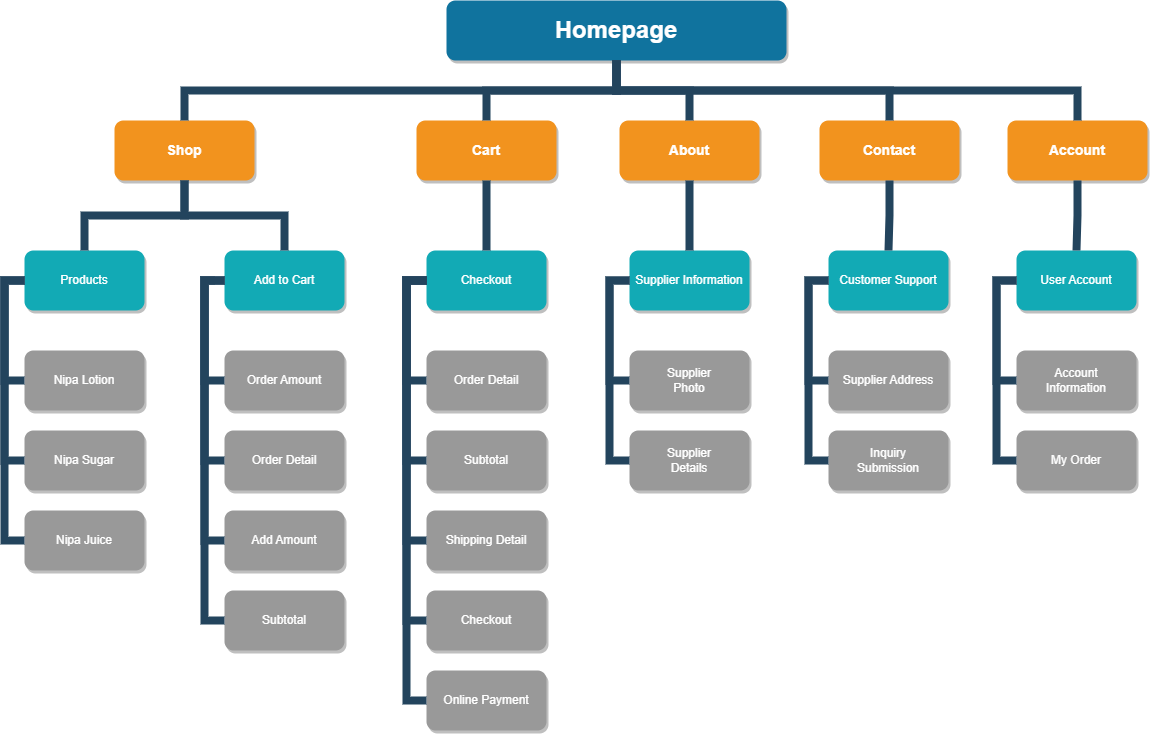

The diagram above was exported from draw.io. Its source (the exported page's mxGraphModel, read from the mxfile embedded in the PNG):
<mxGraphModel dx="1750" dy="955" grid="1" gridSize="10" guides="1" tooltips="1" connect="1" arrows="1" fold="1" page="1" pageScale="1" pageWidth="1169" pageHeight="826" background="none" math="0" shadow="0">
  <root>
    <mxCell id="0" />
    <mxCell id="1" parent="0" />
    <mxCell id="2" value="Homepage" style="whiteSpace=wrap;rounded=1;shadow=1;fillColor=#10739E;strokeColor=none;fontColor=#FFFFFF;fontStyle=1;fontSize=24" parent="1" vertex="1">
      <mxGeometry x="455" y="70" width="340" height="60" as="geometry" />
    </mxCell>
    <mxCell id="3" value="Shop" style="whiteSpace=wrap;rounded=1;fillColor=#F2931E;strokeColor=none;shadow=1;fontColor=#FFFFFF;fontStyle=1;fontSize=14" parent="1" vertex="1">
      <mxGeometry x="123" y="189.9999999999998" width="140" height="60" as="geometry" />
    </mxCell>
    <mxCell id="4" value="Cart" style="whiteSpace=wrap;rounded=1;fillColor=#F2931E;strokeColor=none;shadow=1;fontColor=#FFFFFF;fontStyle=1;fontSize=14" parent="1" vertex="1">
      <mxGeometry x="425" y="189.9999999999998" width="140" height="60" as="geometry" />
    </mxCell>
    <mxCell id="6" value="About" style="whiteSpace=wrap;rounded=1;fillColor=#F2931E;strokeColor=none;shadow=1;fontColor=#FFFFFF;fontStyle=1;fontSize=14" parent="1" vertex="1">
      <mxGeometry x="628" y="189.9999999999998" width="140" height="60" as="geometry" />
    </mxCell>
    <mxCell id="7" value="Contact" style="whiteSpace=wrap;rounded=1;fillColor=#F2931E;strokeColor=none;shadow=1;fontColor=#FFFFFF;fontStyle=1;fontSize=14" parent="1" vertex="1">
      <mxGeometry x="828" y="189.9999999999998" width="140" height="60" as="geometry" />
    </mxCell>
    <mxCell id="8" value="Account" style="whiteSpace=wrap;rounded=1;fillColor=#F2931E;strokeColor=none;shadow=1;fontColor=#FFFFFF;fontStyle=1;fontSize=14" parent="1" vertex="1">
      <mxGeometry x="1016" y="189.9999999999998" width="140" height="60" as="geometry" />
    </mxCell>
    <mxCell id="10" value="Products" style="whiteSpace=wrap;rounded=1;fillColor=#12AAB5;strokeColor=none;shadow=1;fontColor=#FFFFFF;" parent="1" vertex="1">
      <mxGeometry x="33" y="320.0000000000001" width="120" height="60" as="geometry" />
    </mxCell>
    <mxCell id="12" value="Add to Cart" style="whiteSpace=wrap;rounded=1;fillColor=#12AAB5;strokeColor=none;shadow=1;fontColor=#FFFFFF;" parent="1" vertex="1">
      <mxGeometry x="233" y="320.0000000000001" width="120" height="60" as="geometry" />
    </mxCell>
    <mxCell id="23" value="Nipa Lotion" style="whiteSpace=wrap;rounded=1;fillColor=#999999;strokeColor=none;shadow=1;fontColor=#FFFFFF;fontStyle=0" parent="1" vertex="1">
      <mxGeometry x="32.99999999999994" y="420.0000000000001" width="120" height="60" as="geometry" />
    </mxCell>
    <mxCell id="24" value="Nipa Sugar" style="whiteSpace=wrap;rounded=1;fillColor=#999999;strokeColor=none;shadow=1;fontColor=#FFFFFF;fontStyle=0" parent="1" vertex="1">
      <mxGeometry x="33.000000000000114" y="500.0000000000001" width="120" height="60" as="geometry" />
    </mxCell>
    <mxCell id="25" value="Nipa Juice" style="whiteSpace=wrap;rounded=1;fillColor=#999999;strokeColor=none;shadow=1;fontColor=#FFFFFF;fontStyle=0" parent="1" vertex="1">
      <mxGeometry x="33.00000000000006" y="580.0000000000001" width="120" height="60" as="geometry" />
    </mxCell>
    <mxCell id="38" value="Order Amount" style="whiteSpace=wrap;rounded=1;fillColor=#999999;strokeColor=none;shadow=1;fontColor=#FFFFFF;fontStyle=0" parent="1" vertex="1">
      <mxGeometry x="232.9999999999996" y="420.0000000000001" width="120" height="60" as="geometry" />
    </mxCell>
    <mxCell id="39" value="Order Detail" style="whiteSpace=wrap;rounded=1;fillColor=#999999;strokeColor=none;shadow=1;fontColor=#FFFFFF;fontStyle=0" parent="1" vertex="1">
      <mxGeometry x="232.99999999999977" y="500.0000000000001" width="120" height="60" as="geometry" />
    </mxCell>
    <mxCell id="40" value="Add Amount" style="whiteSpace=wrap;rounded=1;fillColor=#999999;strokeColor=none;shadow=1;fontColor=#FFFFFF;fontStyle=0" parent="1" vertex="1">
      <mxGeometry x="232.99999999999972" y="580.0000000000001" width="120" height="60" as="geometry" />
    </mxCell>
    <mxCell id="41" value="Subtotal" style="whiteSpace=wrap;rounded=1;fillColor=#999999;strokeColor=none;shadow=1;fontColor=#FFFFFF;fontStyle=0" parent="1" vertex="1">
      <mxGeometry x="232.9999999999999" y="660.0000000000001" width="120" height="60" as="geometry" />
    </mxCell>
    <mxCell id="43" value="Checkout" style="whiteSpace=wrap;rounded=1;fillColor=#12AAB5;strokeColor=none;shadow=1;fontColor=#FFFFFF;" parent="1" vertex="1">
      <mxGeometry x="434.9999999999998" y="320.0000000000001" width="120" height="60" as="geometry" />
    </mxCell>
    <mxCell id="45" value="Order Detail" style="whiteSpace=wrap;rounded=1;fillColor=#999999;strokeColor=none;shadow=1;fontColor=#FFFFFF;fontStyle=0" parent="1" vertex="1">
      <mxGeometry x="434.9999999999998" y="420.0000000000001" width="120" height="60" as="geometry" />
    </mxCell>
    <mxCell id="46" value="Subtotal" style="whiteSpace=wrap;rounded=1;fillColor=#999999;strokeColor=none;shadow=1;fontColor=#FFFFFF;fontStyle=0" parent="1" vertex="1">
      <mxGeometry x="434.9999999999999" y="500.0000000000001" width="120" height="60" as="geometry" />
    </mxCell>
    <mxCell id="47" value="Shipping Detail" style="whiteSpace=wrap;rounded=1;fillColor=#999999;strokeColor=none;shadow=1;fontColor=#FFFFFF;fontStyle=0" parent="1" vertex="1">
      <mxGeometry x="434.9999999999998" y="580.0000000000001" width="120" height="60" as="geometry" />
    </mxCell>
    <mxCell id="48" value="Checkout" style="whiteSpace=wrap;rounded=1;fillColor=#999999;strokeColor=none;shadow=1;fontColor=#FFFFFF;fontStyle=0" parent="1" vertex="1">
      <mxGeometry x="435" y="660.0000000000001" width="120" height="60" as="geometry" />
    </mxCell>
    <mxCell id="49" value="Online Payment" style="whiteSpace=wrap;rounded=1;fillColor=#999999;strokeColor=none;shadow=1;fontColor=#FFFFFF;fontStyle=0" parent="1" vertex="1">
      <mxGeometry x="435.0000000000001" y="740.0000000000001" width="120" height="60" as="geometry" />
    </mxCell>
    <mxCell id="103" value="" style="edgeStyle=elbowEdgeStyle;elbow=vertical;rounded=0;fontColor=#000000;endArrow=none;endFill=0;strokeWidth=8;strokeColor=#23445D;" parent="1" source="3" target="10" edge="1">
      <mxGeometry width="100" height="100" relative="1" as="geometry">
        <mxPoint x="-17" y="310" as="sourcePoint" />
        <mxPoint x="83" y="210" as="targetPoint" />
      </mxGeometry>
    </mxCell>
    <mxCell id="104" value="" style="edgeStyle=elbowEdgeStyle;elbow=vertical;rounded=0;fontColor=#000000;endArrow=none;endFill=0;strokeWidth=8;strokeColor=#23445D;" parent="1" source="3" target="12" edge="1">
      <mxGeometry width="100" height="100" relative="1" as="geometry">
        <mxPoint x="323" y="310" as="sourcePoint" />
        <mxPoint x="423" y="210" as="targetPoint" />
      </mxGeometry>
    </mxCell>
    <mxCell id="105" value="" style="edgeStyle=elbowEdgeStyle;elbow=horizontal;rounded=0;fontColor=#000000;endArrow=none;endFill=0;strokeWidth=8;strokeColor=#23445D;" parent="1" source="10" target="23" edge="1">
      <mxGeometry width="100" height="100" relative="1" as="geometry">
        <mxPoint x="-27" y="500" as="sourcePoint" />
        <mxPoint x="73" y="400" as="targetPoint" />
        <Array as="points">
          <mxPoint x="13" y="400" />
        </Array>
      </mxGeometry>
    </mxCell>
    <mxCell id="106" value="" style="edgeStyle=elbowEdgeStyle;elbow=horizontal;rounded=0;fontColor=#000000;endArrow=none;endFill=0;strokeWidth=8;strokeColor=#23445D;" parent="1" source="10" target="24" edge="1">
      <mxGeometry width="100" height="100" relative="1" as="geometry">
        <mxPoint x="43" y="360" as="sourcePoint" />
        <mxPoint x="43" y="460" as="targetPoint" />
        <Array as="points">
          <mxPoint x="13" y="420" />
        </Array>
      </mxGeometry>
    </mxCell>
    <mxCell id="110" value="" style="edgeStyle=elbowEdgeStyle;elbow=horizontal;rounded=0;fontColor=#000000;endArrow=none;endFill=0;strokeWidth=8;strokeColor=#23445D;" parent="1" source="10" target="25" edge="1">
      <mxGeometry width="100" height="100" relative="1" as="geometry">
        <mxPoint x="73" y="390" as="sourcePoint" />
        <mxPoint x="73" y="490" as="targetPoint" />
        <Array as="points">
          <mxPoint x="13" y="450" />
        </Array>
      </mxGeometry>
    </mxCell>
    <mxCell id="111" value="" style="edgeStyle=elbowEdgeStyle;elbow=horizontal;rounded=0;fontColor=#000000;endArrow=none;endFill=0;strokeWidth=8;strokeColor=#23445D;" parent="1" target="38" edge="1">
      <mxGeometry width="100" height="100" relative="1" as="geometry">
        <mxPoint x="223" y="350.0000000000004" as="sourcePoint" />
        <mxPoint x="223" y="450.0000000000004" as="targetPoint" />
        <Array as="points">
          <mxPoint x="213" y="400" />
        </Array>
      </mxGeometry>
    </mxCell>
    <mxCell id="112" value="" style="edgeStyle=elbowEdgeStyle;elbow=horizontal;rounded=0;fontColor=#000000;endArrow=none;endFill=0;strokeWidth=8;strokeColor=#23445D;" parent="1" source="12" target="39" edge="1">
      <mxGeometry width="100" height="100" relative="1" as="geometry">
        <mxPoint x="223" y="350.0000000000004" as="sourcePoint" />
        <mxPoint x="223" y="530.0000000000005" as="targetPoint" />
        <Array as="points">
          <mxPoint x="213" y="440" />
        </Array>
      </mxGeometry>
    </mxCell>
    <mxCell id="114" value="" style="edgeStyle=elbowEdgeStyle;elbow=horizontal;rounded=0;fontColor=#000000;endArrow=none;endFill=0;strokeWidth=8;strokeColor=#23445D;" parent="1" source="12" target="41" edge="1">
      <mxGeometry width="100" height="100" relative="1" as="geometry">
        <mxPoint x="223" y="350.0000000000004" as="sourcePoint" />
        <mxPoint x="223.00000000000023" y="690.0000000000003" as="targetPoint" />
        <Array as="points">
          <mxPoint x="213" y="520" />
        </Array>
      </mxGeometry>
    </mxCell>
    <mxCell id="115" value="" style="edgeStyle=elbowEdgeStyle;elbow=horizontal;rounded=0;fontColor=#000000;endArrow=none;endFill=0;strokeWidth=8;strokeColor=#23445D;" parent="1" source="12" target="40" edge="1">
      <mxGeometry width="100" height="100" relative="1" as="geometry">
        <mxPoint x="223" y="350.0000000000004" as="sourcePoint" />
        <mxPoint x="223" y="610.0000000000003" as="targetPoint" />
        <Array as="points">
          <mxPoint x="213" y="480" />
        </Array>
      </mxGeometry>
    </mxCell>
    <mxCell id="116" value="" style="edgeStyle=elbowEdgeStyle;elbow=vertical;rounded=0;fontColor=#000000;endArrow=none;endFill=0;strokeWidth=8;strokeColor=#23445D;" parent="1" source="4" target="43" edge="1">
      <mxGeometry width="100" height="100" relative="1" as="geometry">
        <mxPoint x="135" y="259.9999999999998" as="sourcePoint" />
        <mxPoint x="35" y="330" as="targetPoint" />
      </mxGeometry>
    </mxCell>
    <mxCell id="118" value="" style="edgeStyle=elbowEdgeStyle;elbow=horizontal;rounded=0;fontColor=#000000;endArrow=none;endFill=0;strokeWidth=8;strokeColor=#23445D;" parent="1" source="43" target="45" edge="1">
      <mxGeometry width="100" height="100" relative="1" as="geometry">
        <mxPoint x="415" y="350.00000000000045" as="sourcePoint" />
        <mxPoint x="424.99999999999955" y="450" as="targetPoint" />
        <Array as="points">
          <mxPoint x="415" y="400" />
        </Array>
      </mxGeometry>
    </mxCell>
    <mxCell id="119" value="" style="edgeStyle=elbowEdgeStyle;elbow=horizontal;rounded=0;fontColor=#000000;endArrow=none;endFill=0;strokeWidth=8;strokeColor=#23445D;" parent="1" source="43" target="46" edge="1">
      <mxGeometry width="100" height="100" relative="1" as="geometry">
        <mxPoint x="425" y="350" as="sourcePoint" />
        <mxPoint x="424.9999999999998" y="530" as="targetPoint" />
        <Array as="points">
          <mxPoint x="415" y="440" />
        </Array>
      </mxGeometry>
    </mxCell>
    <mxCell id="120" value="" style="edgeStyle=elbowEdgeStyle;elbow=horizontal;rounded=0;fontColor=#000000;endArrow=none;endFill=0;strokeWidth=8;strokeColor=#23445D;" parent="1" source="43" target="49" edge="1">
      <mxGeometry width="100" height="100" relative="1" as="geometry">
        <mxPoint x="425" y="350" as="sourcePoint" />
        <mxPoint x="425" y="770" as="targetPoint" />
        <Array as="points">
          <mxPoint x="415" y="570" />
        </Array>
      </mxGeometry>
    </mxCell>
    <mxCell id="121" value="" style="edgeStyle=elbowEdgeStyle;elbow=horizontal;rounded=0;fontColor=#000000;endArrow=none;endFill=0;strokeWidth=8;strokeColor=#23445D;" parent="1" source="43" target="48" edge="1">
      <mxGeometry width="100" height="100" relative="1" as="geometry">
        <mxPoint x="425" y="350" as="sourcePoint" />
        <mxPoint x="425" y="690" as="targetPoint" />
        <Array as="points">
          <mxPoint x="415" y="520" />
        </Array>
      </mxGeometry>
    </mxCell>
    <mxCell id="122" value="" style="edgeStyle=elbowEdgeStyle;elbow=horizontal;rounded=0;fontColor=#000000;endArrow=none;endFill=0;strokeWidth=8;strokeColor=#23445D;" parent="1" source="43" target="47" edge="1">
      <mxGeometry width="100" height="100" relative="1" as="geometry">
        <mxPoint x="425" y="350" as="sourcePoint" />
        <mxPoint x="424.9999999999998" y="610" as="targetPoint" />
        <Array as="points">
          <mxPoint x="415" y="490" />
        </Array>
      </mxGeometry>
    </mxCell>
    <mxCell id="133" value="Supplier Information" style="whiteSpace=wrap;rounded=1;fillColor=#12AAB5;strokeColor=none;shadow=1;fontColor=#FFFFFF;" parent="1" vertex="1">
      <mxGeometry x="637.9999999999998" y="320.0000000000001" width="120" height="60" as="geometry" />
    </mxCell>
    <mxCell id="135" value="Supplier&#10;Photo" style="whiteSpace=wrap;rounded=1;fillColor=#999999;strokeColor=none;shadow=1;fontColor=#FFFFFF;fontStyle=0" parent="1" vertex="1">
      <mxGeometry x="637.9999999999998" y="420.0000000000001" width="120" height="60" as="geometry" />
    </mxCell>
    <mxCell id="136" value="Supplier&#10;Details" style="whiteSpace=wrap;rounded=1;fillColor=#999999;strokeColor=none;shadow=1;fontColor=#FFFFFF;fontStyle=0" parent="1" vertex="1">
      <mxGeometry x="637.9999999999999" y="500.0000000000001" width="120" height="60" as="geometry" />
    </mxCell>
    <mxCell id="145" value="" style="edgeStyle=elbowEdgeStyle;elbow=horizontal;rounded=0;fontColor=#000000;endArrow=none;endFill=0;strokeWidth=8;strokeColor=#23445D;" parent="1" source="133" target="135" edge="1">
      <mxGeometry width="100" height="100" relative="1" as="geometry">
        <mxPoint x="618" y="350.00000000000045" as="sourcePoint" />
        <mxPoint x="627.9999999999995" y="450" as="targetPoint" />
        <Array as="points">
          <mxPoint x="618" y="400" />
        </Array>
      </mxGeometry>
    </mxCell>
    <mxCell id="146" value="" style="edgeStyle=elbowEdgeStyle;elbow=horizontal;rounded=0;fontColor=#000000;endArrow=none;endFill=0;strokeWidth=8;strokeColor=#23445D;" parent="1" source="133" target="136" edge="1">
      <mxGeometry width="100" height="100" relative="1" as="geometry">
        <mxPoint x="628" y="350" as="sourcePoint" />
        <mxPoint x="627.9999999999998" y="530" as="targetPoint" />
        <Array as="points">
          <mxPoint x="618" y="440" />
        </Array>
      </mxGeometry>
    </mxCell>
    <mxCell id="155" value="Customer Support" style="whiteSpace=wrap;rounded=1;fillColor=#12AAB5;strokeColor=none;shadow=1;fontColor=#FFFFFF;" parent="1" vertex="1">
      <mxGeometry x="836.9999999999998" y="320.0000000000002" width="120" height="60" as="geometry" />
    </mxCell>
    <mxCell id="157" value="Supplier Address" style="whiteSpace=wrap;rounded=1;fillColor=#999999;strokeColor=none;shadow=1;fontColor=#FFFFFF;fontStyle=0" parent="1" vertex="1">
      <mxGeometry x="836.9999999999998" y="420.0000000000002" width="120" height="60" as="geometry" />
    </mxCell>
    <mxCell id="158" value="Inquiry&#10;Submission" style="whiteSpace=wrap;rounded=1;fillColor=#999999;strokeColor=none;shadow=1;fontColor=#FFFFFF;fontStyle=0" parent="1" vertex="1">
      <mxGeometry x="837" y="500.0000000000002" width="120" height="60" as="geometry" />
    </mxCell>
    <mxCell id="167" value="" style="edgeStyle=elbowEdgeStyle;elbow=horizontal;rounded=0;fontColor=#000000;endArrow=none;endFill=0;strokeWidth=8;strokeColor=#23445D;" parent="1" source="155" target="157" edge="1">
      <mxGeometry width="100" height="100" relative="1" as="geometry">
        <mxPoint x="817" y="350.00000000000057" as="sourcePoint" />
        <mxPoint x="826.9999999999995" y="450.0000000000001" as="targetPoint" />
        <Array as="points">
          <mxPoint x="817" y="400.0000000000001" />
        </Array>
      </mxGeometry>
    </mxCell>
    <mxCell id="168" value="" style="edgeStyle=elbowEdgeStyle;elbow=horizontal;rounded=0;fontColor=#000000;endArrow=none;endFill=0;strokeWidth=8;strokeColor=#23445D;" parent="1" source="155" target="158" edge="1">
      <mxGeometry width="100" height="100" relative="1" as="geometry">
        <mxPoint x="827" y="350.0000000000001" as="sourcePoint" />
        <mxPoint x="826.9999999999998" y="530.0000000000001" as="targetPoint" />
        <Array as="points">
          <mxPoint x="817" y="440.0000000000001" />
        </Array>
      </mxGeometry>
    </mxCell>
    <mxCell id="177" value="User Account" style="whiteSpace=wrap;rounded=1;fillColor=#12AAB5;strokeColor=none;shadow=1;fontColor=#FFFFFF;" parent="1" vertex="1">
      <mxGeometry x="1024.9999999999998" y="319.9999999999999" width="120" height="60" as="geometry" />
    </mxCell>
    <mxCell id="179" value="Account&#10;Information" style="whiteSpace=wrap;rounded=1;fillColor=#999999;strokeColor=none;shadow=1;fontColor=#FFFFFF;fontStyle=0" parent="1" vertex="1">
      <mxGeometry x="1024.9999999999998" y="419.9999999999999" width="120" height="60" as="geometry" />
    </mxCell>
    <mxCell id="180" value="My Order" style="whiteSpace=wrap;rounded=1;fillColor=#999999;strokeColor=none;shadow=1;fontColor=#FFFFFF;fontStyle=0" parent="1" vertex="1">
      <mxGeometry x="1025" y="499.9999999999999" width="120" height="60" as="geometry" />
    </mxCell>
    <mxCell id="189" value="" style="edgeStyle=elbowEdgeStyle;elbow=horizontal;rounded=0;fontColor=#000000;endArrow=none;endFill=0;strokeWidth=8;strokeColor=#23445D;" parent="1" source="177" target="179" edge="1">
      <mxGeometry width="100" height="100" relative="1" as="geometry">
        <mxPoint x="1005" y="350.0000000000002" as="sourcePoint" />
        <mxPoint x="1014.9999999999995" y="449.9999999999998" as="targetPoint" />
        <Array as="points">
          <mxPoint x="1005" y="399.9999999999998" />
        </Array>
      </mxGeometry>
    </mxCell>
    <mxCell id="190" value="" style="edgeStyle=elbowEdgeStyle;elbow=horizontal;rounded=0;fontColor=#000000;endArrow=none;endFill=0;strokeWidth=8;strokeColor=#23445D;" parent="1" source="177" target="180" edge="1">
      <mxGeometry width="100" height="100" relative="1" as="geometry">
        <mxPoint x="1015" y="349.9999999999998" as="sourcePoint" />
        <mxPoint x="1014.9999999999998" y="529.9999999999998" as="targetPoint" />
        <Array as="points">
          <mxPoint x="1005" y="439.9999999999998" />
        </Array>
      </mxGeometry>
    </mxCell>
    <mxCell id="221" value="" style="edgeStyle=elbowEdgeStyle;elbow=vertical;rounded=0;fontColor=#000000;endArrow=none;endFill=0;strokeWidth=8;strokeColor=#23445D;" parent="1" source="6" target="133" edge="1">
      <mxGeometry width="100" height="100" relative="1" as="geometry">
        <mxPoint x="508" y="290" as="sourcePoint" />
        <mxPoint x="608" y="190" as="targetPoint" />
      </mxGeometry>
    </mxCell>
    <mxCell id="223" value="" style="edgeStyle=elbowEdgeStyle;elbow=vertical;rounded=0;fontColor=#000000;endArrow=none;endFill=0;strokeWidth=8;strokeColor=#23445D;" parent="1" source="7" target="155" edge="1">
      <mxGeometry width="100" height="100" relative="1" as="geometry">
        <mxPoint x="898" y="320" as="sourcePoint" />
        <mxPoint x="798" y="210" as="targetPoint" />
      </mxGeometry>
    </mxCell>
    <mxCell id="225" value="" style="edgeStyle=elbowEdgeStyle;elbow=vertical;rounded=0;fontColor=#000000;endArrow=none;endFill=0;strokeWidth=8;strokeColor=#23445D;" parent="1" source="8" target="177" edge="1">
      <mxGeometry width="100" height="100" relative="1" as="geometry">
        <mxPoint x="926" y="310" as="sourcePoint" />
        <mxPoint x="1026" y="210" as="targetPoint" />
      </mxGeometry>
    </mxCell>
    <mxCell id="229" value="" style="edgeStyle=elbowEdgeStyle;elbow=vertical;rounded=0;fontColor=#000000;endArrow=none;endFill=0;strokeWidth=8;strokeColor=#23445D;" parent="1" source="2" target="3" edge="1">
      <mxGeometry width="100" height="100" relative="1" as="geometry">
        <mxPoint x="503" y="160" as="sourcePoint" />
        <mxPoint x="603" y="60" as="targetPoint" />
      </mxGeometry>
    </mxCell>
    <mxCell id="230" value="" style="edgeStyle=elbowEdgeStyle;elbow=vertical;rounded=0;fontColor=#000000;endArrow=none;endFill=0;strokeWidth=8;strokeColor=#23445D;" parent="1" source="2" target="4" edge="1">
      <mxGeometry width="100" height="100" relative="1" as="geometry">
        <mxPoint x="513" y="170" as="sourcePoint" />
        <mxPoint x="613" y="70" as="targetPoint" />
      </mxGeometry>
    </mxCell>
    <mxCell id="231" value="" style="edgeStyle=elbowEdgeStyle;elbow=vertical;rounded=0;fontColor=#000000;endArrow=none;endFill=0;strokeWidth=8;strokeColor=#23445D;" parent="1" source="2" target="6" edge="1">
      <mxGeometry width="100" height="100" relative="1" as="geometry">
        <mxPoint x="523" y="180" as="sourcePoint" />
        <mxPoint x="623" y="80" as="targetPoint" />
      </mxGeometry>
    </mxCell>
    <mxCell id="232" value="" style="edgeStyle=elbowEdgeStyle;elbow=vertical;rounded=0;fontColor=#000000;endArrow=none;endFill=0;strokeWidth=8;strokeColor=#23445D;" parent="1" source="2" target="7" edge="1">
      <mxGeometry width="100" height="100" relative="1" as="geometry">
        <mxPoint x="533" y="190" as="sourcePoint" />
        <mxPoint x="633" y="90" as="targetPoint" />
      </mxGeometry>
    </mxCell>
    <mxCell id="233" value="" style="edgeStyle=elbowEdgeStyle;elbow=vertical;rounded=0;fontColor=#000000;endArrow=none;endFill=0;strokeWidth=8;strokeColor=#23445D;" parent="1" source="2" target="8" edge="1">
      <mxGeometry width="100" height="100" relative="1" as="geometry">
        <mxPoint x="543" y="200" as="sourcePoint" />
        <mxPoint x="643" y="100" as="targetPoint" />
      </mxGeometry>
    </mxCell>
  </root>
</mxGraphModel>